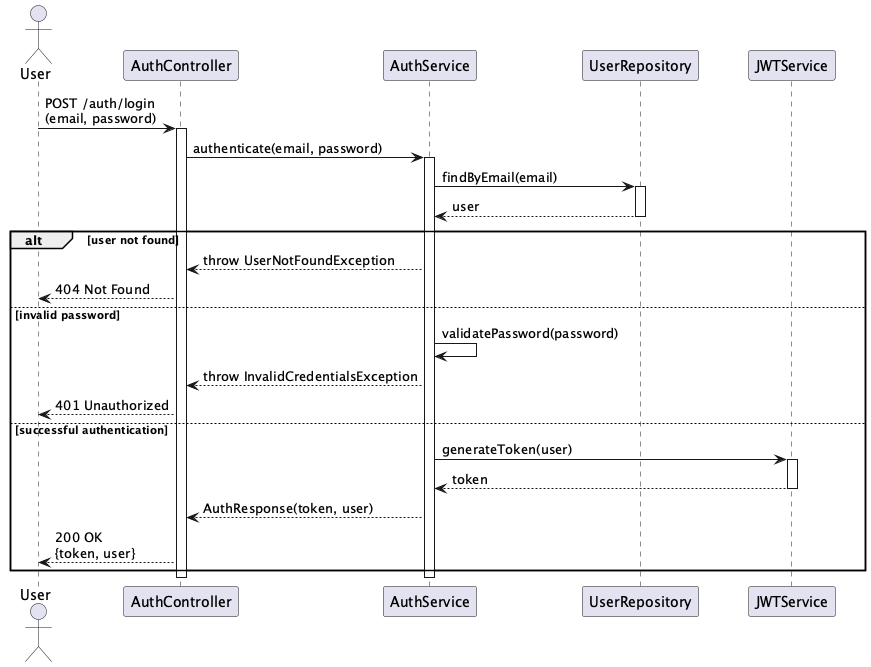

The diagram above was rendered by PlantUML. Its source (embedded in the PNG):
@startuml Authentication Sequence

skinparam ParticipantPadding 20
skinparam BoxPadding 10
skinparam SequenceGroupBodyBackgroundColor transparent

actor User
participant AuthController
participant AuthService
participant UserRepository
participant JWTService

User -> AuthController: POST /auth/login\n(email, password)
activate AuthController

AuthController -> AuthService: authenticate(email, password)
activate AuthService

AuthService -> UserRepository: findByEmail(email)
activate UserRepository
UserRepository --> AuthService: user
deactivate UserRepository

alt user not found
    AuthService --> AuthController: throw UserNotFoundException
    AuthController --> User: 404 Not Found
else invalid password
    AuthService -> AuthService: validatePassword(password)
    AuthService --> AuthController: throw InvalidCredentialsException
    AuthController --> User: 401 Unauthorized
else successful authentication
    AuthService -> JWTService: generateToken(user)
    activate JWTService
    JWTService --> AuthService: token
    deactivate JWTService
    
    AuthService --> AuthController: AuthResponse(token, user)
    AuthController --> User: 200 OK\n{token, user}
end

deactivate AuthService
deactivate AuthController

@enduml